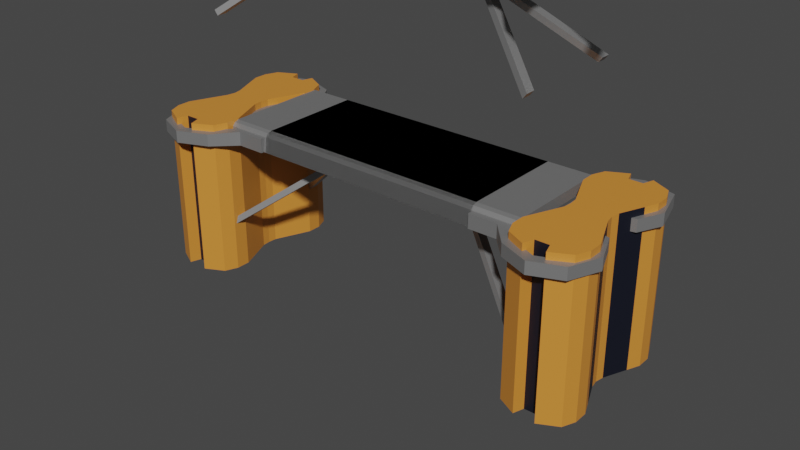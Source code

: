 # Source: ladder.blend  (saved by Blender 2.91.10; exported with 4.5.12 LTS)
import bpy
from mathutils import Matrix  # noqa: F401  (used for matrix-valued properties, if any)

bpy.ops.wm.read_factory_settings(use_empty=True)
scene = bpy.context.scene
scene.name = 'Scene'

# ---- collections
col_collection = bpy.data.collections.new('Collection'); scene.collection.children.link(col_collection)

# ---- materials (node trees are filled in below, after node groups)
mat_orange = bpy.data.materials.new('orange')
mat_orange.use_transparent_shadow = False
mat_dark_blue = bpy.data.materials.new('dark blue')
mat_dark_blue.use_transparent_shadow = False
mat_grey = bpy.data.materials.new('grey')
mat_grey.use_transparent_shadow = False

# ---- material node trees
mat_orange.use_nodes = True; mat_orange.node_tree.nodes.clear()
_N = mat_orange.node_tree.nodes; _L = mat_orange.node_tree.links
n0 = _N.new('ShaderNodeBsdfPrincipled'); n0.name = 'Principled BSDF'; n0.location = (10, 300)
n0.distribution = 'GGX'
n0.subsurface_method = 'BURLEY'
n0.inputs[0].default_value = (0.7064, 0.2661, 0.03954, 1.0)
n0.inputs[3].default_value = 1.45
n0.inputs[27].default_value = (0.0, 0.0, 0.0, 1.0)
n0.inputs[28].default_value = 1.0
n1 = _N.new('ShaderNodeOutputMaterial'); n1.name = 'Material Output'; n1.location = (300, 300)
_L.new(n0.outputs[0], n1.inputs[0])
n1.is_active_output = True
mat_dark_blue.use_nodes = True; mat_dark_blue.node_tree.nodes.clear()
_N = mat_dark_blue.node_tree.nodes; _L = mat_dark_blue.node_tree.links
n0 = _N.new('ShaderNodeBsdfPrincipled'); n0.name = 'Principled BSDF'; n0.location = (10, 300)
n0.distribution = 'GGX'
n0.subsurface_method = 'BURLEY'
n0.inputs[0].default_value = (0.005123, 0.006562, 0.01504, 1.0)
n0.inputs[3].default_value = 1.45
n0.inputs[27].default_value = (0.0, 0.0, 0.0, 1.0)
n0.inputs[28].default_value = 1.0
n1 = _N.new('ShaderNodeOutputMaterial'); n1.name = 'Material Output'; n1.location = (300, 300)
_L.new(n0.outputs[0], n1.inputs[0])
n1.is_active_output = True
mat_grey.use_nodes = True; mat_grey.node_tree.nodes.clear()
_N = mat_grey.node_tree.nodes; _L = mat_grey.node_tree.links
n0 = _N.new('ShaderNodeBsdfPrincipled'); n0.name = 'Principled BSDF'; n0.location = (10, 300)
n0.distribution = 'GGX'
n0.subsurface_method = 'BURLEY'
n0.inputs[0].default_value = (0.3506, 0.3506, 0.3506, 1.0)
n0.inputs[1].default_value = 0.6304
n0.inputs[3].default_value = 1.45
n0.inputs[27].default_value = (0.0, 0.0, 0.0, 1.0)
n0.inputs[28].default_value = 1.0
n1 = _N.new('ShaderNodeOutputMaterial'); n1.name = 'Material Output'; n1.location = (300, 300)
_L.new(n0.outputs[0], n1.inputs[0])
n1.is_active_output = True

# ---- world
world_world = bpy.data.worlds.new('World'); scene.world = world_world
world_world.use_nodes = True; world_world.node_tree.nodes.clear()
_N = world_world.node_tree.nodes; _L = world_world.node_tree.links
n0 = _N.new('ShaderNodeOutputWorld'); n0.name = 'World Output'; n0.location = (300, 300)
n1 = _N.new('ShaderNodeBackground'); n1.name = 'Background'; n1.location = (10, 300)
n1.inputs[0].default_value = (0.05088, 0.05088, 0.05088, 1.0)
_L.new(n1.outputs[0], n0.inputs[0])
n0.is_active_output = True
world_world.color = (0.05088, 0.05088, 0.05088)
world_world.use_sun_shadow = False
world_world.sun_shadow_jitter_overblur = 0.0

# ---- meshes
me_cylinder = bpy.data.meshes.new('Cylinder')
me_cylinder.from_pydata([(0.002745, 2.395, -8.191), (0.002745, 2.395, -3.835), (0.8049, 2.236, -8.191), (0.8049, 2.236, -3.835), (0.7807, 1.077, -8.191), (0.7807, 1.077, -3.835), (0.9239, 0.3827, -8.191), (0.9239, 0.3827, -3.835), (1.0, -4.371e-08, -8.191), (1.0, -4.371e-08, -3.835), (0.9239, -0.3827, -8.191), (0.9239, -0.3827, -3.835), (0.7071, -0.7071, -8.191), (0.7071, -0.7071, -3.835), (0.1265, -0.8729, -8.191), (0.1265, -0.8729, -3.835), (0.08828, -0.5562, -8.191), (0.08828, -0.5562, -3.835), (-0.2944, -0.48, -8.191), (-0.2944, -0.48, -3.835), (-0.4509, -0.7581, -8.191), (-0.4509, -0.7581, -3.835), (-0.9239, -0.3827, -8.191), (-0.9239, -0.3827, -3.835), (-1.0, 1.192e-08, -8.191), (-1.0, 1.192e-08, -3.835), (-0.9239, 0.3827, -8.191), (-0.9239, 0.3827, -3.835), (-0.7071, 0.7071, -8.191), (-0.7071, 0.7071, -3.835), (-0.3091, 1.294, -8.191), (-0.3091, 1.294, -3.835)], [], [(0, 1, 3, 2), (2, 3, 5, 4), (4, 5, 7, 6), (6, 7, 9, 8), (8, 9, 11, 10), (10, 11, 13, 12), (12, 13, 15, 14), (14, 15, 17, 16), (16, 17, 19, 18), (18, 19, 21, 20), (20, 21, 23, 22), (22, 23, 25, 24), (24, 25, 27, 26), (26, 27, 29, 28), (3, 1, 31, 29, 27, 25, 23, 21, 19, 17, 15, 13, 11, 9, 7, 5), (28, 29, 31, 30), (30, 31, 1, 0), (0, 2, 4, 6, 8, 10, 12, 14, 16, 18, 20, 22, 24, 26, 28, 30)])
me_cylinder.polygons.foreach_set('material_index', [0, 0, 1, 0, 0, 0, 0, 0, 1, 0, 0, 0, 0, 0, 0, 0, 0, 0])
_uv = me_cylinder.uv_layers.new(name='UVMap')
_uv.uv.foreach_set('vector', [1.0, 0.5, 1.0, 1.0, 0.9375, 1.0, 0.9375, 0.5, 0.9375, 0.5, 0.9375, 1.0, 0.875, 1.0, 0.875, 0.5, 0.875, 0.5, 0.875, 1.0, 0.8125, 1.0, 0.8125, 0.5, 0.8125, 0.5, 0.8125, 1.0, 0.75, 1.0, 0.75, 0.5, 0.75, 0.5, 0.75, 1.0, 0.6875, 1.0, 0.6875, 0.5, 0.6875, 0.5, 0.6875, 1.0, 0.625, 1.0, 0.625, 0.5, 0.625, 0.5, 0.625, 1.0, 0.5625, 1.0, 0.5625, 0.5, 0.5625, 0.5, 0.5625, 1.0, 0.5, 1.0, 0.5, 0.5, 0.5, 0.5, 0.5, 1.0, 0.4375, 1.0, 0.4375, 0.5, 0.4375, 0.5, 0.4375, 1.0, 0.375, 1.0, 0.375, 0.5, 0.375, 0.5, 0.375, 1.0, 0.3125, 1.0, 0.3125, 0.5, 0.3125, 0.5, 0.3125, 1.0, 0.25, 1.0, 0.25, 0.5, 0.25, 0.5, 0.25, 1.0, 0.1875, 1.0, 0.1875, 0.5, 0.1875, 0.5, 0.1875, 1.0, 0.125, 1.0, 0.125, 0.5, 0.3418, 0.4717, 0.25, 0.49, 0.1582, 0.4717, 0.08029, 0.4197, 0.02827, 0.3418, 0.01, 0.25, 0.02827, 0.1582, 0.08029, 0.08029, 0.1582, 0.02827, 0.25, 0.01, 0.3418, 0.02827, 0.4197, 0.08029, 0.4717, 0.1582, 0.49, 0.25, 0.4717, 0.3418, 0.4197, 0.4197, 0.125, 0.5, 0.125, 1.0, 0.0625, 1.0, 0.0625, 0.5, 0.0625, 0.5, 0.0625, 1.0, 0.0, 1.0, 0.0, 0.5, 0.75, 0.49, 0.8418, 0.4717, 0.9197, 0.4197, 0.9717, 0.3418, 0.99, 0.25, 0.9717, 0.1582, 0.9197, 0.08029, 0.8418, 0.02827, 0.75, 0.01, 0.6582, 0.02827, 0.5803, 0.08029, 0.5283, 0.1582, 0.51, 0.25, 0.5283, 0.3418, 0.5803, 0.4197, 0.6582, 0.4717])
me_cylinder.materials.append(mat_orange)
me_cylinder.materials.append(mat_dark_blue)
me_cylinder.use_remesh_fix_poles = True
me_cylinder.use_remesh_preserve_attributes = False
me_cylinder.use_mirror_vertex_groups = False
me_cylinder.update()
me_plane = bpy.data.meshes.new('Plane')
me_plane.from_pydata([(-1.0, 0.9487, 0.0), (1.381, 0.9487, 0.0), (-1.0, -0.01628, -0.1638), (1.381, -0.01628, -0.1638), (-1.0, -0.00111, -0.03929), (-1.0, 0.05677, 0.0), (-1.0, 0.02231, -0.01151), (1.381, 0.05677, 0.0), (1.381, -0.00111, -0.03929), (1.381, 0.02231, -0.01151), (1.521, 0.3687, -0.152), (1.521, 0.3687, -0.04965), (1.925, 0.2643, -0.152), (1.925, 0.2643, -0.04965), (2.029, 0.01215, -0.152), (2.029, 0.01215, -0.04965), (1.925, -0.24, -0.152), (1.925, -0.24, -0.04965), (1.673, -0.3444, -0.152), (1.673, -0.3444, -0.04965), (1.421, -0.24, -0.152), (1.421, -0.24, -0.04965), (1.519, 0.5315, -0.152), (1.519, 0.5315, -0.04965), (1.25, -0.05001, -0.1595), (1.25, -0.05001, -0.0422), (1.011, -0.05001, -0.1595), (1.011, -0.05001, -0.0422), (1.933, 0.6216, -0.04965), (1.933, 0.6216, -0.152), (2.028, 0.8241, -0.04965), (2.028, 0.8241, -0.152), (1.941, 1.136, -0.04965), (1.941, 1.136, -0.152), (1.671, 1.212, -0.04965), (1.671, 1.212, -0.152), (1.395, 1.114, -0.04965), (1.395, 1.114, -0.152), (1.319, 0.9873, -0.04965), (1.319, 0.9873, -0.152), (1.03, 0.9873, -0.04965), (1.03, 0.9873, -0.152)], [], [(8, 4, 2, 3), (4, 8, 9, 6), (6, 9, 7, 5), (5, 7, 1, 0), (10, 11, 13, 12), (12, 13, 15, 14), (14, 15, 17, 16), (16, 17, 19, 18), (18, 19, 21, 20), (22, 23, 11, 10), (20, 21, 25, 24), (24, 25, 27, 26), (23, 22, 29, 28), (28, 29, 31, 30), (30, 31, 33, 32), (32, 33, 35, 34), (34, 35, 37, 36), (36, 37, 39, 38), (38, 39, 41, 40)])
_uv = me_plane.uv_layers.new(name='UVMap')
_uv.uv.foreach_set('vector', [1.0, 0.0, 0.0, 0.0, 0.0, 0.0, 1.0, 0.0, 0.0, 0.0, 1.0, 0.0, 1.0, 0.0, 0.0, 0.0, 0.0, 0.0, 1.0, 0.0, 1.0, 0.0429, 0.0, 0.0429, 0.0, 0.0429, 1.0, 0.0429, 1.0, 1.0, 0.0, 1.0, 1.0, 0.5, 1.0, 1.0, 0.875, 1.0, 0.875, 0.5, 0.875, 0.5, 0.875, 1.0, 0.75, 1.0, 0.75, 0.5, 0.75, 0.5, 0.75, 1.0, 0.625, 1.0, 0.625, 0.5, 0.625, 0.5, 0.625, 1.0, 0.5, 1.0, 0.5, 0.5, 0.5, 0.5, 0.5, 1.0, 0.375, 1.0, 0.375, 0.5, 0.125, 0.5, 0.125, 1.0, 0.0, 1.0, 0.0, 0.5, 0.375, 0.5, 0.375, 1.0, 0.375, 1.0, 0.375, 0.5, 0.375, 0.5, 0.375, 1.0, 0.375, 1.0, 0.375, 0.5, 0.125, 1.0, 0.125, 0.5, 0.125, 0.5, 0.125, 1.0, 0.125, 1.0, 0.125, 0.5, 0.125, 0.5, 0.125, 1.0, 0.125, 1.0, 0.125, 0.5, 0.125, 0.5, 0.125, 1.0, 0.125, 1.0, 0.125, 0.5, 0.125, 0.5, 0.125, 1.0, 0.125, 1.0, 0.125, 0.5, 0.125, 0.5, 0.125, 1.0, 0.125, 1.0, 0.125, 0.5, 0.125, 0.5, 0.125, 1.0, 0.125, 1.0, 0.125, 0.5, 0.125, 0.5, 0.125, 1.0])
me_plane.materials.append(mat_grey)
me_plane.use_remesh_fix_poles = True
me_plane.use_remesh_preserve_attributes = False
me_plane.use_mirror_vertex_groups = False
me_plane.update()
me_plane_001 = bpy.data.meshes.new('Plane.001')
me_plane_001.from_pydata([(0.3184, 0.4701, 0.5309), (1.0, 0.03193, 0.0), (0.3184, 0.5511, 0.5309), (1.0, 0.1129, 0.0), (-0.102, 0.4701, 0.8428), (-0.102, 0.5511, 0.8428)], [], [(0, 1, 3, 2), (0, 2, 5, 4)])
_uv = me_plane_001.uv_layers.new(name='UVMap')
_uv.uv.foreach_set('vector', [0.0, 0.0, 1.0, 0.0, 1.0, 1.0, 0.0, 1.0, 0.0, 0.0, 0.0, 1.0, 0.0, 1.0, 0.0, 0.0])
me_plane_001.materials.append(mat_grey)
me_plane_001.use_remesh_fix_poles = True
me_plane_001.use_remesh_preserve_attributes = False
me_plane_001.use_mirror_vertex_groups = False
me_plane_001.update()

# ---- objects
ob_cylinder = bpy.data.objects.new('Cylinder', me_cylinder)
ob_centre = bpy.data.objects.new('centre', None)
ob_plane = bpy.data.objects.new('Plane', me_plane)
ob_plane_001 = bpy.data.objects.new('Plane.001', me_plane_001)

# ---- transforms, parenting, visibility, modifiers, constraints
ob_cylinder.parent = ob_centre
ob_cylinder.location = (1.678, -0.4402, 0.0)
ob_cylinder.rotation_euler = (0.0, 0.0, 0.1963)
ob_cylinder.scale = (0.3048, 0.3048, 0.3048)
ob_cylinder.lineart.crease_threshold = 0.0
_m = ob_cylinder.modifiers.new('Mirror', 'MIRROR')
_m.use_axis = (True, True, False)
_m.use_bisect_axis = (False, True, False)
_m.use_bisect_flip_axis = (False, True, False)
_m.use_clip = True
_m.merge_threshold = 0.383
_m.mirror_object = ob_centre
ob_centre.location = (0.0, 0.0, 0.9824)
ob_centre.scale = (0.3944, 0.3944, 0.3944)
ob_centre.lineart.crease_threshold = 0.0
ob_plane.parent = ob_centre
ob_plane.location = (0.0, -0.4402, -1.177)
ob_plane.lineart.crease_threshold = 0.0
_m = ob_plane.modifiers.new('Solidify', 'SOLIDIFY')
_m.thickness = 0.09
_m = ob_plane.modifiers.new('Mirror', 'MIRROR')
_m = ob_plane.modifiers.new('Array', 'ARRAY')
_m.count = 3
_m.use_constant_offset = True
_m.constant_offset_displace = (0.0, 0.0, 1.8)
_m.use_relative_offset = False
_m.relative_offset_displace = (0.0, 0.0, 0.0)
ob_plane_001.location = (0.1706, -0.2078, 0.1703)
ob_plane_001.scale = (0.3944, 0.3944, 0.3944)
ob_plane_001.lineart.crease_threshold = 0.0
_m = ob_plane_001.modifiers.new('Solidify', 'SOLIDIFY')
_m.thickness = 0.05
_m = ob_plane_001.modifiers.new('Mirror', 'MIRROR')
_m.use_axis = (True, True, False)
_m.use_clip = True
_m.merge_threshold = 0.0
_m.mirror_object = ob_centre
_m = ob_plane_001.modifiers.new('Array', 'ARRAY')
_m.count = 3
_m.use_constant_offset = True
_m.constant_offset_displace = (0.0, 0.0, 1.8)
_m.use_relative_offset = False

# ---- collection membership
col_collection.objects.link(ob_cylinder)
col_collection.objects.link(ob_centre)
col_collection.objects.link(ob_plane)
col_collection.objects.link(ob_plane_001)

# ---- scene / render settings (as saved in the file)
scene.frame_start = 1; scene.frame_end = 250; scene.frame_set(1)
scene.render.engine = 'BLENDER_EEVEE_NEXT'
scene.cycles.use_denoising = False
scene.cycles.samples = 128
scene.cycles.sampling_pattern = 'TABULATED_SOBOL'
scene.cycles.use_adaptive_sampling = False
scene.cycles.use_light_tree = False
scene.view_settings.view_transform = 'Filmic'
bpy.context.view_layer.update()

# ---- added for rendering (the .blend has no active camera and no usable light): camera, sun
cam_auto = bpy.data.cameras.new('AutoCamera')
cam_auto.lens = 50.0
cam_auto.sensor_width = 36.0
cam_auto.clip_end = 1000.0
ob_auto_camera = bpy.data.objects.new('AutoCamera', cam_auto)
scene.collection.objects.link(ob_auto_camera)
ob_auto_camera.location = (1.96294, -2.35553, 1.82985)
ob_auto_camera.rotation_euler = (1.09748, -7.21219e-08, 0.694738)
scene.camera = ob_auto_camera
light_auto_sun = bpy.data.lights.new('AutoSun', 'SUN')
light_auto_sun.energy = 3.0
light_auto_sun.angle = 0.0523599
ob_auto_sun = bpy.data.objects.new('AutoSun', light_auto_sun)
scene.collection.objects.link(ob_auto_sun)
ob_auto_sun.rotation_euler = (0.872665, 0.174533, 0.523599)
bpy.context.view_layer.update()
